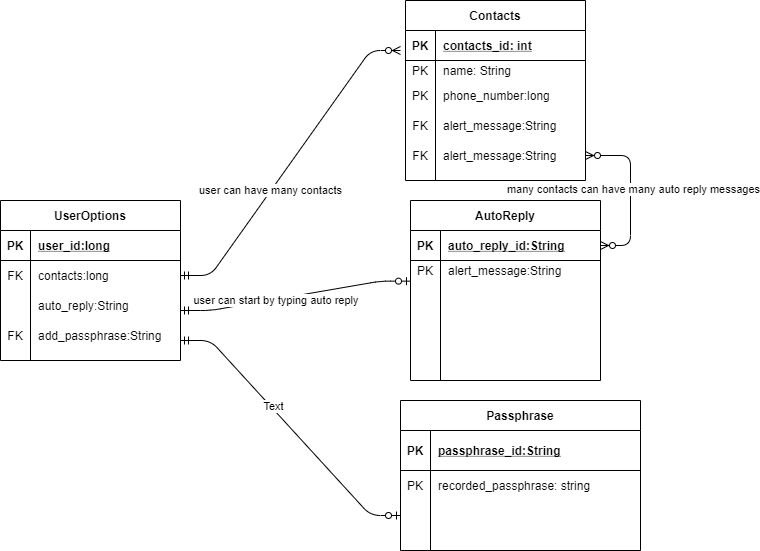

The diagram above was exported from draw.io. Its source (the exported page's mxGraphModel, read from the mxfile embedded in the PNG):
<mxGraphModel dx="1038" dy="1647" grid="1" gridSize="10" guides="1" tooltips="1" connect="1" arrows="1" fold="1" page="1" pageScale="1" pageWidth="850" pageHeight="1100" math="0" shadow="0">
  <root>
    <mxCell id="0" />
    <mxCell id="1" parent="0" />
    <mxCell id="YQn3R7CWLeyP2JH92ZpF-16" value="" style="edgeStyle=entityRelationEdgeStyle;fontSize=12;html=1;endArrow=ERzeroToMany;startArrow=ERmandOne;exitX=1;exitY=0.5;exitDx=0;exitDy=0;" edge="1" parent="1" source="4vxfIaofS602AqMkmtFz-63">
      <mxGeometry width="100" height="100" relative="1" as="geometry">
        <mxPoint x="208" y="-1" as="sourcePoint" />
        <mxPoint x="420" y="-260" as="targetPoint" />
      </mxGeometry>
    </mxCell>
    <mxCell id="YQn3R7CWLeyP2JH92ZpF-24" value="user can have many contacts" style="edgeLabel;html=1;align=center;verticalAlign=middle;resizable=0;points=[];" vertex="1" connectable="0" parent="YQn3R7CWLeyP2JH92ZpF-16">
      <mxGeometry x="-0.2027" y="1" relative="1" as="geometry">
        <mxPoint as="offset" />
      </mxGeometry>
    </mxCell>
    <mxCell id="4vxfIaofS602AqMkmtFz-59" value="UserOptions" style="shape=table;startSize=30;container=1;collapsible=1;childLayout=tableLayout;fixedRows=1;rowLines=0;fontStyle=1;align=center;resizeLast=1;" parent="1" vertex="1">
      <mxGeometry x="20" y="-110" width="180" height="160" as="geometry" />
    </mxCell>
    <mxCell id="4vxfIaofS602AqMkmtFz-60" value="" style="shape=partialRectangle;collapsible=0;dropTarget=0;pointerEvents=0;fillColor=none;top=0;left=0;bottom=1;right=0;points=[[0,0.5],[1,0.5]];portConstraint=eastwest;" parent="4vxfIaofS602AqMkmtFz-59" vertex="1">
      <mxGeometry y="30" width="180" height="30" as="geometry" />
    </mxCell>
    <mxCell id="4vxfIaofS602AqMkmtFz-61" value="PK" style="shape=partialRectangle;connectable=0;fillColor=none;top=0;left=0;bottom=0;right=0;fontStyle=1;overflow=hidden;" parent="4vxfIaofS602AqMkmtFz-60" vertex="1">
      <mxGeometry width="30" height="30" as="geometry" />
    </mxCell>
    <mxCell id="4vxfIaofS602AqMkmtFz-62" value="user_id:long" style="shape=partialRectangle;connectable=0;fillColor=none;top=0;left=0;bottom=0;right=0;align=left;spacingLeft=6;fontStyle=5;overflow=hidden;" parent="4vxfIaofS602AqMkmtFz-60" vertex="1">
      <mxGeometry x="30" width="150" height="30" as="geometry" />
    </mxCell>
    <mxCell id="4vxfIaofS602AqMkmtFz-63" value="" style="shape=partialRectangle;collapsible=0;dropTarget=0;pointerEvents=0;fillColor=none;top=0;left=0;bottom=0;right=0;points=[[0,0.5],[1,0.5]];portConstraint=eastwest;" parent="4vxfIaofS602AqMkmtFz-59" vertex="1">
      <mxGeometry y="60" width="180" height="30" as="geometry" />
    </mxCell>
    <mxCell id="4vxfIaofS602AqMkmtFz-64" value="FK" style="shape=partialRectangle;connectable=0;fillColor=none;top=0;left=0;bottom=0;right=0;editable=1;overflow=hidden;" parent="4vxfIaofS602AqMkmtFz-63" vertex="1">
      <mxGeometry width="30" height="30" as="geometry" />
    </mxCell>
    <mxCell id="4vxfIaofS602AqMkmtFz-65" value="contacts:long" style="shape=partialRectangle;connectable=0;fillColor=none;top=0;left=0;bottom=0;right=0;align=left;spacingLeft=6;overflow=hidden;" parent="4vxfIaofS602AqMkmtFz-63" vertex="1">
      <mxGeometry x="30" width="150" height="30" as="geometry" />
    </mxCell>
    <mxCell id="4vxfIaofS602AqMkmtFz-69" value="" style="shape=partialRectangle;collapsible=0;dropTarget=0;pointerEvents=0;fillColor=none;top=0;left=0;bottom=0;right=0;points=[[0,0.5],[1,0.5]];portConstraint=eastwest;" parent="4vxfIaofS602AqMkmtFz-59" vertex="1">
      <mxGeometry y="90" width="180" height="30" as="geometry" />
    </mxCell>
    <mxCell id="4vxfIaofS602AqMkmtFz-70" value="" style="shape=partialRectangle;connectable=0;fillColor=none;top=0;left=0;bottom=0;right=0;editable=1;overflow=hidden;" parent="4vxfIaofS602AqMkmtFz-69" vertex="1">
      <mxGeometry width="30" height="30" as="geometry" />
    </mxCell>
    <mxCell id="4vxfIaofS602AqMkmtFz-71" value="auto_reply:String" style="shape=partialRectangle;connectable=0;fillColor=none;top=0;left=0;bottom=0;right=0;align=left;spacingLeft=6;overflow=hidden;" parent="4vxfIaofS602AqMkmtFz-69" vertex="1">
      <mxGeometry x="30" width="150" height="30" as="geometry" />
    </mxCell>
    <mxCell id="4vxfIaofS602AqMkmtFz-66" value="" style="shape=partialRectangle;collapsible=0;dropTarget=0;pointerEvents=0;fillColor=none;top=0;left=0;bottom=0;right=0;points=[[0,0.5],[1,0.5]];portConstraint=eastwest;" parent="4vxfIaofS602AqMkmtFz-59" vertex="1">
      <mxGeometry y="120" width="180" height="30" as="geometry" />
    </mxCell>
    <mxCell id="4vxfIaofS602AqMkmtFz-67" value="FK" style="shape=partialRectangle;connectable=0;fillColor=none;top=0;left=0;bottom=0;right=0;editable=1;overflow=hidden;" parent="4vxfIaofS602AqMkmtFz-66" vertex="1">
      <mxGeometry width="30" height="30" as="geometry" />
    </mxCell>
    <mxCell id="4vxfIaofS602AqMkmtFz-68" value="add_passphrase:String" style="shape=partialRectangle;connectable=0;fillColor=none;top=0;left=0;bottom=0;right=0;align=left;spacingLeft=6;overflow=hidden;" parent="4vxfIaofS602AqMkmtFz-66" vertex="1">
      <mxGeometry x="30" width="150" height="30" as="geometry" />
    </mxCell>
    <mxCell id="YQn3R7CWLeyP2JH92ZpF-19" value="" style="edgeStyle=entityRelationEdgeStyle;fontSize=12;html=1;endArrow=ERzeroToOne;startArrow=ERmandOne;entryX=0;entryY=0.5;entryDx=0;entryDy=0;" edge="1" parent="1" target="4vxfIaofS602AqMkmtFz-53">
      <mxGeometry width="100" height="100" relative="1" as="geometry">
        <mxPoint x="200" y="30" as="sourcePoint" />
        <mxPoint x="310" y="170" as="targetPoint" />
      </mxGeometry>
    </mxCell>
    <mxCell id="YQn3R7CWLeyP2JH92ZpF-31" value="Text" style="edgeLabel;html=1;align=center;verticalAlign=middle;resizable=0;points=[];" vertex="1" connectable="0" parent="YQn3R7CWLeyP2JH92ZpF-19">
      <mxGeometry x="-0.1888" y="2" relative="1" as="geometry">
        <mxPoint as="offset" />
      </mxGeometry>
    </mxCell>
    <mxCell id="4vxfIaofS602AqMkmtFz-46" value="Passphrase" style="shape=table;startSize=30;container=1;collapsible=1;childLayout=tableLayout;fixedRows=1;rowLines=0;fontStyle=1;align=center;resizeLast=1;" parent="1" vertex="1">
      <mxGeometry x="420" y="90" width="240" height="150" as="geometry" />
    </mxCell>
    <mxCell id="4vxfIaofS602AqMkmtFz-47" value="" style="shape=partialRectangle;collapsible=0;dropTarget=0;pointerEvents=0;fillColor=none;top=0;left=0;bottom=1;right=0;points=[[0,0.5],[1,0.5]];portConstraint=eastwest;" parent="4vxfIaofS602AqMkmtFz-46" vertex="1">
      <mxGeometry y="30" width="240" height="40" as="geometry" />
    </mxCell>
    <mxCell id="4vxfIaofS602AqMkmtFz-48" value="PK" style="shape=partialRectangle;connectable=0;fillColor=none;top=0;left=0;bottom=0;right=0;fontStyle=1;overflow=hidden;" parent="4vxfIaofS602AqMkmtFz-47" vertex="1">
      <mxGeometry width="30" height="40" as="geometry" />
    </mxCell>
    <mxCell id="4vxfIaofS602AqMkmtFz-49" value="passphrase_id:String" style="shape=partialRectangle;connectable=0;fillColor=none;top=0;left=0;bottom=0;right=0;align=left;spacingLeft=6;fontStyle=5;overflow=hidden;" parent="4vxfIaofS602AqMkmtFz-47" vertex="1">
      <mxGeometry x="30" width="210" height="40" as="geometry" />
    </mxCell>
    <mxCell id="4vxfIaofS602AqMkmtFz-50" value="" style="shape=partialRectangle;collapsible=0;dropTarget=0;pointerEvents=0;fillColor=none;top=0;left=0;bottom=0;right=0;points=[[0,0.5],[1,0.5]];portConstraint=eastwest;" parent="4vxfIaofS602AqMkmtFz-46" vertex="1">
      <mxGeometry y="70" width="240" height="30" as="geometry" />
    </mxCell>
    <mxCell id="4vxfIaofS602AqMkmtFz-51" value="PK" style="shape=partialRectangle;connectable=0;fillColor=none;top=0;left=0;bottom=0;right=0;editable=1;overflow=hidden;" parent="4vxfIaofS602AqMkmtFz-50" vertex="1">
      <mxGeometry width="30" height="30" as="geometry" />
    </mxCell>
    <mxCell id="4vxfIaofS602AqMkmtFz-52" value="recorded_passphrase: string" style="shape=partialRectangle;connectable=0;fillColor=none;top=0;left=0;bottom=0;right=0;align=left;spacingLeft=6;overflow=hidden;" parent="4vxfIaofS602AqMkmtFz-50" vertex="1">
      <mxGeometry x="30" width="210" height="30" as="geometry" />
    </mxCell>
    <mxCell id="4vxfIaofS602AqMkmtFz-53" value="" style="shape=partialRectangle;collapsible=0;dropTarget=0;pointerEvents=0;fillColor=none;top=0;left=0;bottom=0;right=0;points=[[0,0.5],[1,0.5]];portConstraint=eastwest;" parent="4vxfIaofS602AqMkmtFz-46" vertex="1">
      <mxGeometry y="100" width="240" height="30" as="geometry" />
    </mxCell>
    <mxCell id="4vxfIaofS602AqMkmtFz-54" value="" style="shape=partialRectangle;connectable=0;fillColor=none;top=0;left=0;bottom=0;right=0;editable=1;overflow=hidden;" parent="4vxfIaofS602AqMkmtFz-53" vertex="1">
      <mxGeometry width="30" height="30" as="geometry" />
    </mxCell>
    <mxCell id="4vxfIaofS602AqMkmtFz-55" value="" style="shape=partialRectangle;connectable=0;fillColor=none;top=0;left=0;bottom=0;right=0;align=left;spacingLeft=6;overflow=hidden;" parent="4vxfIaofS602AqMkmtFz-53" vertex="1">
      <mxGeometry x="30" width="210" height="30" as="geometry" />
    </mxCell>
    <mxCell id="4vxfIaofS602AqMkmtFz-56" value="" style="shape=partialRectangle;collapsible=0;dropTarget=0;pointerEvents=0;fillColor=none;top=0;left=0;bottom=0;right=0;points=[[0,0.5],[1,0.5]];portConstraint=eastwest;" parent="4vxfIaofS602AqMkmtFz-46" vertex="1">
      <mxGeometry y="130" width="240" height="20" as="geometry" />
    </mxCell>
    <mxCell id="4vxfIaofS602AqMkmtFz-57" value="" style="shape=partialRectangle;connectable=0;fillColor=none;top=0;left=0;bottom=0;right=0;editable=1;overflow=hidden;" parent="4vxfIaofS602AqMkmtFz-56" vertex="1">
      <mxGeometry width="30" height="20" as="geometry" />
    </mxCell>
    <mxCell id="4vxfIaofS602AqMkmtFz-58" value="" style="shape=partialRectangle;connectable=0;fillColor=none;top=0;left=0;bottom=0;right=0;align=left;spacingLeft=6;overflow=hidden;" parent="4vxfIaofS602AqMkmtFz-56" vertex="1">
      <mxGeometry x="30" width="210" height="20" as="geometry" />
    </mxCell>
    <mxCell id="YQn3R7CWLeyP2JH92ZpF-22" value="" style="edgeStyle=entityRelationEdgeStyle;fontSize=12;html=1;endArrow=ERzeroToOne;startArrow=ERmandOne;entryX=0;entryY=0.008;entryDx=0;entryDy=0;entryPerimeter=0;" edge="1" parent="1" target="YQn3R7CWLeyP2JH92ZpF-9">
      <mxGeometry width="100" height="100" relative="1" as="geometry">
        <mxPoint x="200" as="sourcePoint" />
        <mxPoint x="420" y="-29" as="targetPoint" />
      </mxGeometry>
    </mxCell>
    <mxCell id="YQn3R7CWLeyP2JH92ZpF-30" value="user can start by typing auto reply&amp;nbsp;" style="edgeLabel;html=1;align=center;verticalAlign=middle;resizable=0;points=[];" vertex="1" connectable="0" parent="YQn3R7CWLeyP2JH92ZpF-22">
      <mxGeometry x="-0.1619" y="-1" relative="1" as="geometry">
        <mxPoint as="offset" />
      </mxGeometry>
    </mxCell>
    <mxCell id="YQn3R7CWLeyP2JH92ZpF-2" value="AutoReply" style="shape=table;startSize=30;container=1;collapsible=1;childLayout=tableLayout;fixedRows=1;rowLines=0;fontStyle=1;align=center;resizeLast=1;" vertex="1" parent="1">
      <mxGeometry x="430" y="-110" width="190" height="180" as="geometry" />
    </mxCell>
    <mxCell id="YQn3R7CWLeyP2JH92ZpF-3" value="" style="shape=partialRectangle;collapsible=0;dropTarget=0;pointerEvents=0;fillColor=none;top=0;left=0;bottom=1;right=0;points=[[0,0.5],[1,0.5]];portConstraint=eastwest;" vertex="1" parent="YQn3R7CWLeyP2JH92ZpF-2">
      <mxGeometry y="30" width="190" height="30" as="geometry" />
    </mxCell>
    <mxCell id="YQn3R7CWLeyP2JH92ZpF-4" value="PK" style="shape=partialRectangle;connectable=0;fillColor=none;top=0;left=0;bottom=0;right=0;fontStyle=1;overflow=hidden;" vertex="1" parent="YQn3R7CWLeyP2JH92ZpF-3">
      <mxGeometry width="30" height="30" as="geometry" />
    </mxCell>
    <mxCell id="YQn3R7CWLeyP2JH92ZpF-5" value="auto_reply_id:String" style="shape=partialRectangle;connectable=0;fillColor=none;top=0;left=0;bottom=0;right=0;align=left;spacingLeft=6;fontStyle=5;overflow=hidden;" vertex="1" parent="YQn3R7CWLeyP2JH92ZpF-3">
      <mxGeometry x="30" width="160" height="30" as="geometry" />
    </mxCell>
    <mxCell id="YQn3R7CWLeyP2JH92ZpF-6" value="" style="shape=partialRectangle;collapsible=0;dropTarget=0;pointerEvents=0;fillColor=none;top=0;left=0;bottom=0;right=0;points=[[0,0.5],[1,0.5]];portConstraint=eastwest;" vertex="1" parent="YQn3R7CWLeyP2JH92ZpF-2">
      <mxGeometry y="60" width="190" height="20" as="geometry" />
    </mxCell>
    <mxCell id="YQn3R7CWLeyP2JH92ZpF-7" value="PK" style="shape=partialRectangle;connectable=0;fillColor=none;top=0;left=0;bottom=0;right=0;editable=1;overflow=hidden;" vertex="1" parent="YQn3R7CWLeyP2JH92ZpF-6">
      <mxGeometry width="30" height="20" as="geometry" />
    </mxCell>
    <mxCell id="YQn3R7CWLeyP2JH92ZpF-8" value="alert_message:String" style="shape=partialRectangle;connectable=0;fillColor=none;top=0;left=0;bottom=0;right=0;align=left;spacingLeft=6;overflow=hidden;" vertex="1" parent="YQn3R7CWLeyP2JH92ZpF-6">
      <mxGeometry x="30" width="160" height="20" as="geometry" />
    </mxCell>
    <mxCell id="YQn3R7CWLeyP2JH92ZpF-9" value="" style="shape=partialRectangle;collapsible=0;dropTarget=0;pointerEvents=0;fillColor=none;top=0;left=0;bottom=0;right=0;points=[[0,0.5],[1,0.5]];portConstraint=eastwest;" vertex="1" parent="YQn3R7CWLeyP2JH92ZpF-2">
      <mxGeometry y="80" width="190" height="80" as="geometry" />
    </mxCell>
    <mxCell id="YQn3R7CWLeyP2JH92ZpF-10" value="" style="shape=partialRectangle;connectable=0;fillColor=none;top=0;left=0;bottom=0;right=0;editable=1;overflow=hidden;" vertex="1" parent="YQn3R7CWLeyP2JH92ZpF-9">
      <mxGeometry width="30" height="80" as="geometry" />
    </mxCell>
    <mxCell id="YQn3R7CWLeyP2JH92ZpF-11" value="" style="shape=partialRectangle;connectable=0;fillColor=none;top=0;left=0;bottom=0;right=0;align=left;spacingLeft=6;overflow=hidden;" vertex="1" parent="YQn3R7CWLeyP2JH92ZpF-9">
      <mxGeometry x="30" width="160" height="80" as="geometry" />
    </mxCell>
    <mxCell id="YQn3R7CWLeyP2JH92ZpF-12" value="" style="shape=partialRectangle;collapsible=0;dropTarget=0;pointerEvents=0;fillColor=none;top=0;left=0;bottom=0;right=0;points=[[0,0.5],[1,0.5]];portConstraint=eastwest;" vertex="1" parent="YQn3R7CWLeyP2JH92ZpF-2">
      <mxGeometry y="160" width="190" height="20" as="geometry" />
    </mxCell>
    <mxCell id="YQn3R7CWLeyP2JH92ZpF-13" value="" style="shape=partialRectangle;connectable=0;fillColor=none;top=0;left=0;bottom=0;right=0;editable=1;overflow=hidden;" vertex="1" parent="YQn3R7CWLeyP2JH92ZpF-12">
      <mxGeometry width="30" height="20" as="geometry" />
    </mxCell>
    <mxCell id="YQn3R7CWLeyP2JH92ZpF-14" value="" style="shape=partialRectangle;connectable=0;fillColor=none;top=0;left=0;bottom=0;right=0;align=left;spacingLeft=6;overflow=hidden;" vertex="1" parent="YQn3R7CWLeyP2JH92ZpF-12">
      <mxGeometry x="30" width="160" height="20" as="geometry" />
    </mxCell>
    <mxCell id="4vxfIaofS602AqMkmtFz-20" value="Contacts" style="shape=table;startSize=30;container=1;collapsible=1;childLayout=tableLayout;fixedRows=1;rowLines=0;fontStyle=1;align=center;resizeLast=1;" parent="1" vertex="1">
      <mxGeometry x="425" y="-310" width="180" height="180" as="geometry" />
    </mxCell>
    <mxCell id="4vxfIaofS602AqMkmtFz-21" value="" style="shape=partialRectangle;collapsible=0;dropTarget=0;pointerEvents=0;fillColor=none;top=0;left=0;bottom=1;right=0;points=[[0,0.5],[1,0.5]];portConstraint=eastwest;" parent="4vxfIaofS602AqMkmtFz-20" vertex="1">
      <mxGeometry y="30" width="180" height="30" as="geometry" />
    </mxCell>
    <mxCell id="4vxfIaofS602AqMkmtFz-22" value="PK" style="shape=partialRectangle;connectable=0;fillColor=none;top=0;left=0;bottom=0;right=0;fontStyle=1;overflow=hidden;" parent="4vxfIaofS602AqMkmtFz-21" vertex="1">
      <mxGeometry width="30" height="30" as="geometry" />
    </mxCell>
    <mxCell id="4vxfIaofS602AqMkmtFz-23" value="contacts_id: int" style="shape=partialRectangle;connectable=0;fillColor=none;top=0;left=0;bottom=0;right=0;align=left;spacingLeft=6;fontStyle=5;overflow=hidden;" parent="4vxfIaofS602AqMkmtFz-21" vertex="1">
      <mxGeometry x="30" width="150" height="30" as="geometry" />
    </mxCell>
    <mxCell id="4vxfIaofS602AqMkmtFz-24" value="" style="shape=partialRectangle;collapsible=0;dropTarget=0;pointerEvents=0;fillColor=none;top=0;left=0;bottom=0;right=0;points=[[0,0.5],[1,0.5]];portConstraint=eastwest;" parent="4vxfIaofS602AqMkmtFz-20" vertex="1">
      <mxGeometry y="60" width="180" height="20" as="geometry" />
    </mxCell>
    <mxCell id="4vxfIaofS602AqMkmtFz-25" value="PK" style="shape=partialRectangle;connectable=0;fillColor=none;top=0;left=0;bottom=0;right=0;editable=1;overflow=hidden;" parent="4vxfIaofS602AqMkmtFz-24" vertex="1">
      <mxGeometry width="30" height="20" as="geometry" />
    </mxCell>
    <mxCell id="4vxfIaofS602AqMkmtFz-26" value="name: String" style="shape=partialRectangle;connectable=0;fillColor=none;top=0;left=0;bottom=0;right=0;align=left;spacingLeft=6;overflow=hidden;" parent="4vxfIaofS602AqMkmtFz-24" vertex="1">
      <mxGeometry x="30" width="150" height="20" as="geometry" />
    </mxCell>
    <mxCell id="4vxfIaofS602AqMkmtFz-27" value="" style="shape=partialRectangle;collapsible=0;dropTarget=0;pointerEvents=0;fillColor=none;top=0;left=0;bottom=0;right=0;points=[[0,0.5],[1,0.5]];portConstraint=eastwest;" parent="4vxfIaofS602AqMkmtFz-20" vertex="1">
      <mxGeometry y="80" width="180" height="30" as="geometry" />
    </mxCell>
    <mxCell id="4vxfIaofS602AqMkmtFz-28" value="PK" style="shape=partialRectangle;connectable=0;fillColor=none;top=0;left=0;bottom=0;right=0;editable=1;overflow=hidden;" parent="4vxfIaofS602AqMkmtFz-27" vertex="1">
      <mxGeometry width="30" height="30" as="geometry" />
    </mxCell>
    <mxCell id="4vxfIaofS602AqMkmtFz-29" value="phone_number:long" style="shape=partialRectangle;connectable=0;fillColor=none;top=0;left=0;bottom=0;right=0;align=left;spacingLeft=6;overflow=hidden;" parent="4vxfIaofS602AqMkmtFz-27" vertex="1">
      <mxGeometry x="30" width="150" height="30" as="geometry" />
    </mxCell>
    <mxCell id="4vxfIaofS602AqMkmtFz-30" value="" style="shape=partialRectangle;collapsible=0;dropTarget=0;pointerEvents=0;fillColor=none;top=0;left=0;bottom=0;right=0;points=[[0,0.5],[1,0.5]];portConstraint=eastwest;" parent="4vxfIaofS602AqMkmtFz-20" vertex="1">
      <mxGeometry y="110" width="180" height="30" as="geometry" />
    </mxCell>
    <mxCell id="4vxfIaofS602AqMkmtFz-31" value="FK" style="shape=partialRectangle;connectable=0;fillColor=none;top=0;left=0;bottom=0;right=0;editable=1;overflow=hidden;" parent="4vxfIaofS602AqMkmtFz-30" vertex="1">
      <mxGeometry width="30" height="30" as="geometry" />
    </mxCell>
    <mxCell id="4vxfIaofS602AqMkmtFz-32" value="alert_message:String" style="shape=partialRectangle;connectable=0;fillColor=none;top=0;left=0;bottom=0;right=0;align=left;spacingLeft=6;overflow=hidden;" parent="4vxfIaofS602AqMkmtFz-30" vertex="1">
      <mxGeometry x="30" width="150" height="30" as="geometry" />
    </mxCell>
    <mxCell id="YQn3R7CWLeyP2JH92ZpF-26" value="" style="shape=partialRectangle;collapsible=0;dropTarget=0;pointerEvents=0;fillColor=none;top=0;left=0;bottom=0;right=0;points=[[0,0.5],[1,0.5]];portConstraint=eastwest;" vertex="1" parent="4vxfIaofS602AqMkmtFz-20">
      <mxGeometry y="140" width="180" height="30" as="geometry" />
    </mxCell>
    <mxCell id="YQn3R7CWLeyP2JH92ZpF-27" value="FK" style="shape=partialRectangle;connectable=0;fillColor=none;top=0;left=0;bottom=0;right=0;editable=1;overflow=hidden;" vertex="1" parent="YQn3R7CWLeyP2JH92ZpF-26">
      <mxGeometry width="30" height="30" as="geometry" />
    </mxCell>
    <mxCell id="YQn3R7CWLeyP2JH92ZpF-28" value="alert_message:String" style="shape=partialRectangle;connectable=0;fillColor=none;top=0;left=0;bottom=0;right=0;align=left;spacingLeft=6;overflow=hidden;" vertex="1" parent="YQn3R7CWLeyP2JH92ZpF-26">
      <mxGeometry x="30" width="150" height="30" as="geometry" />
    </mxCell>
    <mxCell id="YQn3R7CWLeyP2JH92ZpF-25" value="" style="edgeStyle=entityRelationEdgeStyle;fontSize=12;html=1;endArrow=ERzeroToMany;endFill=1;startArrow=ERzeroToMany;exitX=1;exitY=0.5;exitDx=0;exitDy=0;" edge="1" parent="1" source="YQn3R7CWLeyP2JH92ZpF-26" target="YQn3R7CWLeyP2JH92ZpF-3">
      <mxGeometry width="100" height="100" relative="1" as="geometry">
        <mxPoint x="610" y="-180" as="sourcePoint" />
        <mxPoint x="420" y="-65" as="targetPoint" />
      </mxGeometry>
    </mxCell>
    <mxCell id="YQn3R7CWLeyP2JH92ZpF-29" value="many contacts can have many auto reply messages" style="edgeLabel;html=1;align=center;verticalAlign=middle;resizable=0;points=[];" vertex="1" connectable="0" parent="YQn3R7CWLeyP2JH92ZpF-25">
      <mxGeometry x="-0.057" y="2" relative="1" as="geometry">
        <mxPoint as="offset" />
      </mxGeometry>
    </mxCell>
  </root>
</mxGraphModel>